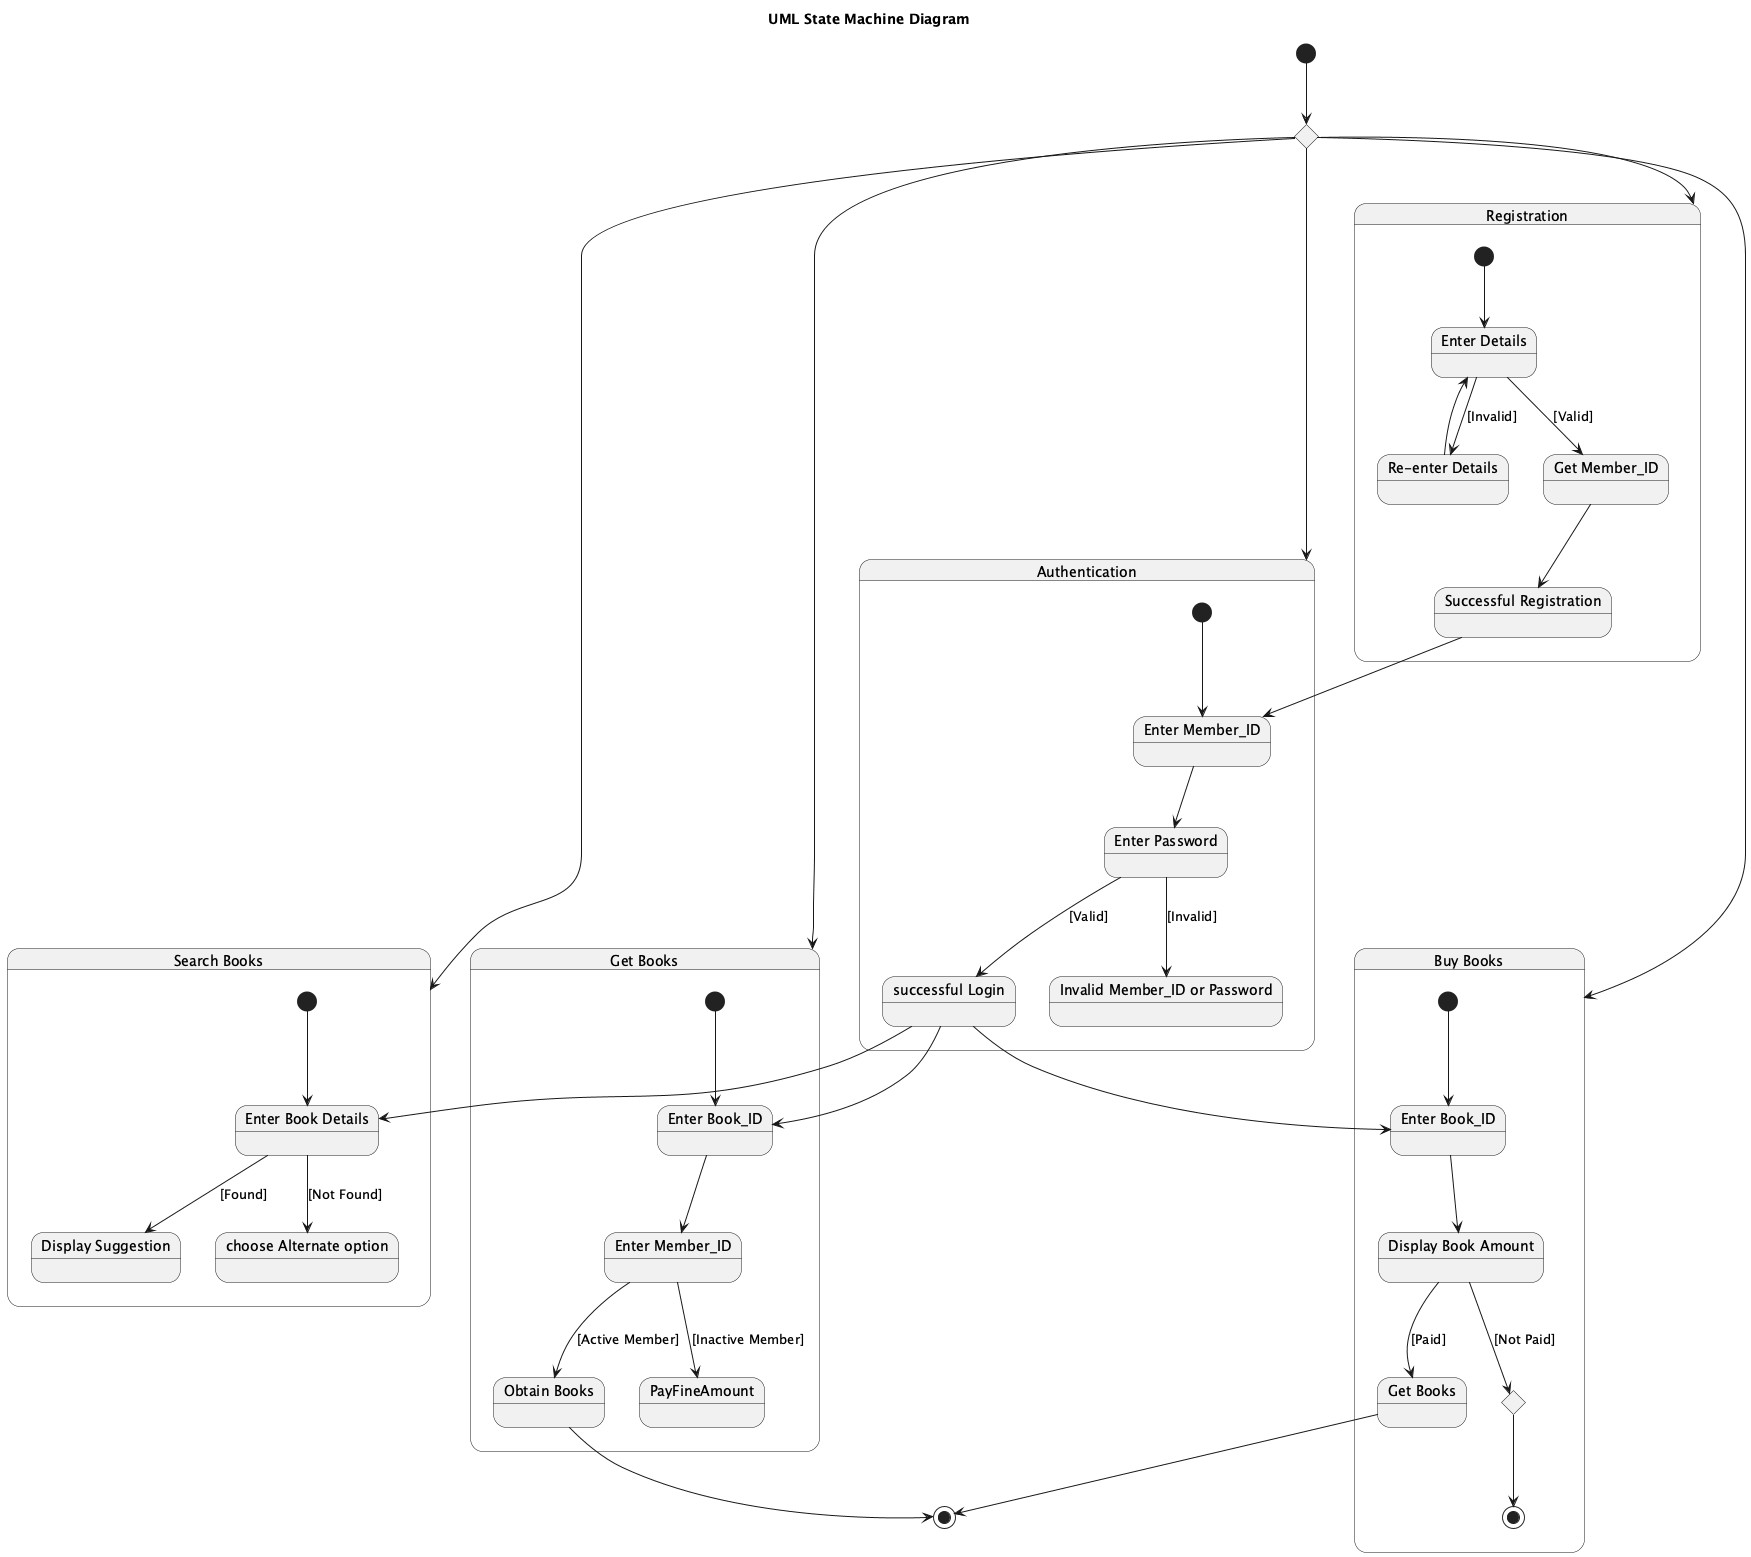

The diagram above was rendered by PlantUML. Its source (embedded in the PNG):
@startuml
title UML State Machine Diagram

state "Registration" as Registration {
  [*] --> RegEnterDetails

  state "Enter Details" as RegEnterDetails
  state "Get Member_ID" as GetMemberID
  state "Successful Registration" as SuccessfulRegistration
  state "Re-enter Details" as ReEnterDetails

  RegEnterDetails --> GetMemberID : [Valid]
  RegEnterDetails --> ReEnterDetails : [Invalid]
  ReEnterDetails --> RegEnterDetails
  GetMemberID --> SuccessfulRegistration
}

state "Authentication" as Authentication {
  [*] --> AuthEnterMemberID

  state "Enter Member_ID" as AuthEnterMemberID
  state "Enter Password" as EnterPassword
  state "successful Login" as SuccessfulLogin
  state "Invalid Member_ID or Password" as InvalidCreds

  AuthEnterMemberID --> EnterPassword
  EnterPassword --> SuccessfulLogin : [Valid]
  EnterPassword --> InvalidCreds : [Invalid]
}

state "Search Books" as SearchBooks {
  [*] --> EnterBookDetails

  state "Enter Book Details" as EnterBookDetails
  state "Display Suggestion" as DisplaySuggestion
  state "choose Alternate option" as ChooseAlternate

  EnterBookDetails --> DisplaySuggestion : [Found]
  EnterBookDetails --> ChooseAlternate : [Not Found]
}

state "Get Books" as GetBooksState {
  [*] --> GetEnterBookID

  state "Enter Book_ID" as GetEnterBookID
  state "Enter Member_ID" as GetEnterMemberID
  state "Obtain Books" as ObtainBooks
  state PayFineAmount

  GetEnterBookID --> GetEnterMemberID
  GetEnterMemberID --> ObtainBooks : [Active Member]
  GetEnterMemberID --> PayFineAmount : [Inactive Member]
}

state "Buy Books" as BuyBooks {
  [*] --> BuyEnterBookID

  state "Enter Book_ID" as BuyEnterBookID
  state "Display Book Amount" as DisplayBookAmount
  state "Get Books" as BuyGetBooks
  state BuyNotPaidEnd <<choice>>

  BuyEnterBookID --> DisplayBookAmount
  DisplayBookAmount --> BuyGetBooks : [Paid]
  DisplayBookAmount --> BuyNotPaidEnd : [Not Paid]
  BuyNotPaidEnd --> [*]
}

state StartJoin <<choice>>

[*] --> StartJoin
StartJoin --> Registration
StartJoin --> Authentication
StartJoin --> SearchBooks
StartJoin --> GetBooksState
StartJoin --> BuyBooks

SuccessfulRegistration --> AuthEnterMemberID

SuccessfulLogin --> EnterBookDetails
SuccessfulLogin --> GetEnterBookID
SuccessfulLogin --> BuyEnterBookID

ObtainBooks --> [*]
BuyGetBooks --> [*]
@enduml